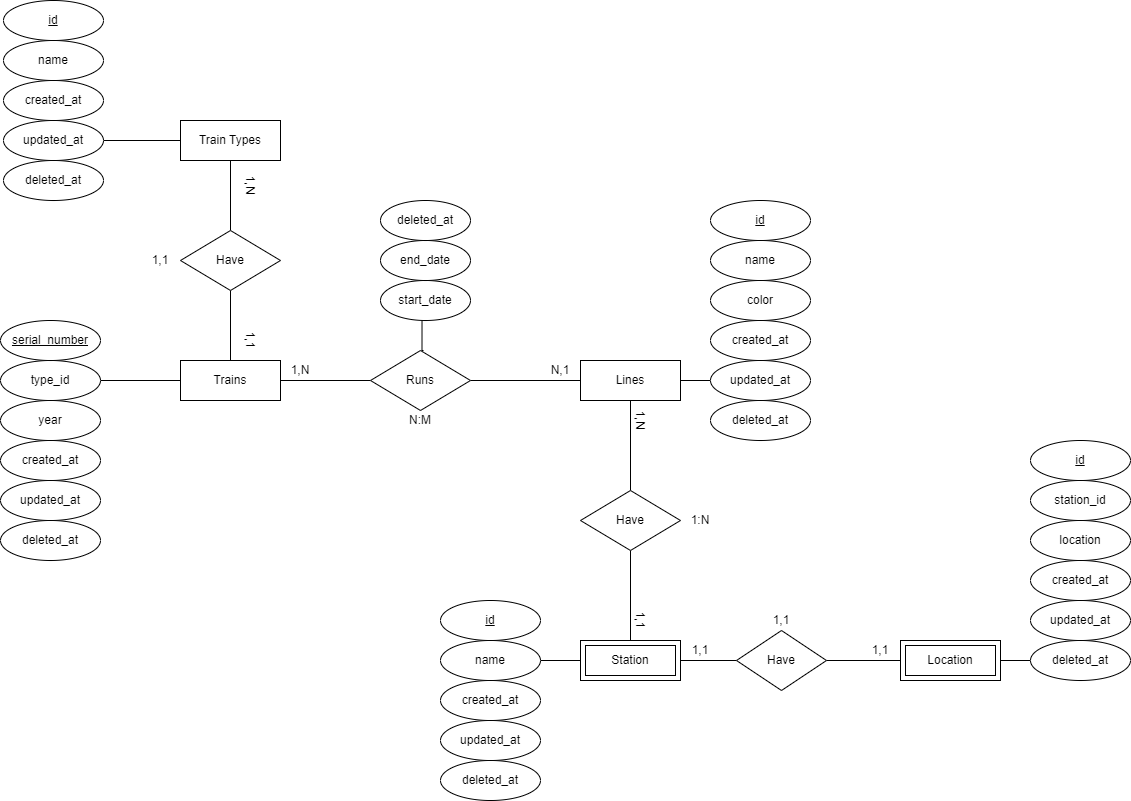

The diagram above was exported from draw.io. Its source (the exported page's mxGraphModel, read from the mxfile embedded in the PNG):
<mxGraphModel dx="2245" dy="2037" grid="1" gridSize="10" guides="1" tooltips="1" connect="1" arrows="1" fold="1" page="1" pageScale="1" pageWidth="827" pageHeight="1169" math="0" shadow="0">
  <root>
    <mxCell id="0" />
    <mxCell id="1" parent="0" />
    <mxCell id="r812NtlvMPiRMAVlbHMb-9" style="edgeStyle=orthogonalEdgeStyle;rounded=0;orthogonalLoop=1;jettySize=auto;html=1;entryX=1;entryY=0.5;entryDx=0;entryDy=0;endArrow=none;endFill=0;" parent="1" source="r812NtlvMPiRMAVlbHMb-4" target="r812NtlvMPiRMAVlbHMb-5" edge="1">
      <mxGeometry relative="1" as="geometry" />
    </mxCell>
    <mxCell id="r812NtlvMPiRMAVlbHMb-22" style="edgeStyle=orthogonalEdgeStyle;rounded=0;orthogonalLoop=1;jettySize=auto;html=1;entryX=0;entryY=0.5;entryDx=0;entryDy=0;endArrow=none;endFill=0;" parent="1" source="r812NtlvMPiRMAVlbHMb-4" target="r812NtlvMPiRMAVlbHMb-12" edge="1">
      <mxGeometry relative="1" as="geometry" />
    </mxCell>
    <mxCell id="r812NtlvMPiRMAVlbHMb-4" value="Trains" style="whiteSpace=wrap;html=1;align=center;" parent="1" vertex="1">
      <mxGeometry x="40" y="320" width="100" height="40" as="geometry" />
    </mxCell>
    <mxCell id="r812NtlvMPiRMAVlbHMb-5" value="type_id" style="ellipse;whiteSpace=wrap;html=1;align=center;" parent="1" vertex="1">
      <mxGeometry x="-140" y="320" width="100" height="40" as="geometry" />
    </mxCell>
    <mxCell id="r812NtlvMPiRMAVlbHMb-6" value="serial_number" style="ellipse;whiteSpace=wrap;html=1;align=center;fontStyle=4;" parent="1" vertex="1">
      <mxGeometry x="-140" y="280" width="100" height="40" as="geometry" />
    </mxCell>
    <mxCell id="r812NtlvMPiRMAVlbHMb-10" value="year" style="ellipse;whiteSpace=wrap;html=1;align=center;" parent="1" vertex="1">
      <mxGeometry x="-140" y="360" width="100" height="40" as="geometry" />
    </mxCell>
    <mxCell id="r812NtlvMPiRMAVlbHMb-38" style="edgeStyle=orthogonalEdgeStyle;rounded=0;orthogonalLoop=1;jettySize=auto;html=1;entryX=0.5;entryY=0;entryDx=0;entryDy=0;endArrow=none;endFill=0;" parent="1" source="r812NtlvMPiRMAVlbHMb-11" target="r812NtlvMPiRMAVlbHMb-37" edge="1">
      <mxGeometry relative="1" as="geometry" />
    </mxCell>
    <mxCell id="r812NtlvMPiRMAVlbHMb-40" style="edgeStyle=orthogonalEdgeStyle;rounded=0;orthogonalLoop=1;jettySize=auto;html=1;entryX=0;entryY=0.5;entryDx=0;entryDy=0;endArrow=none;endFill=0;" parent="1" source="r812NtlvMPiRMAVlbHMb-11" target="r812NtlvMPiRMAVlbHMb-17" edge="1">
      <mxGeometry relative="1" as="geometry" />
    </mxCell>
    <mxCell id="r812NtlvMPiRMAVlbHMb-11" value="Lines" style="whiteSpace=wrap;html=1;align=center;" parent="1" vertex="1">
      <mxGeometry x="440" y="320" width="100" height="40" as="geometry" />
    </mxCell>
    <mxCell id="r812NtlvMPiRMAVlbHMb-21" style="edgeStyle=orthogonalEdgeStyle;rounded=0;orthogonalLoop=1;jettySize=auto;html=1;entryX=0;entryY=0.5;entryDx=0;entryDy=0;endArrow=none;endFill=0;" parent="1" source="r812NtlvMPiRMAVlbHMb-12" target="r812NtlvMPiRMAVlbHMb-11" edge="1">
      <mxGeometry relative="1" as="geometry" />
    </mxCell>
    <mxCell id="r812NtlvMPiRMAVlbHMb-26" style="edgeStyle=orthogonalEdgeStyle;rounded=0;orthogonalLoop=1;jettySize=auto;html=1;entryX=0.428;entryY=0.974;entryDx=0;entryDy=0;entryPerimeter=0;endArrow=none;endFill=0;" parent="1" edge="1">
      <mxGeometry relative="1" as="geometry">
        <mxPoint x="283" y="310" as="sourcePoint" />
        <mxPoint x="281.52" y="278.96000000000004" as="targetPoint" />
      </mxGeometry>
    </mxCell>
    <mxCell id="r812NtlvMPiRMAVlbHMb-12" value="Runs" style="shape=rhombus;perimeter=rhombusPerimeter;whiteSpace=wrap;html=1;align=center;" parent="1" vertex="1">
      <mxGeometry x="230" y="310" width="100" height="60" as="geometry" />
    </mxCell>
    <mxCell id="r812NtlvMPiRMAVlbHMb-13" value="id" style="ellipse;whiteSpace=wrap;html=1;align=center;fontStyle=4;" parent="1" vertex="1">
      <mxGeometry x="570" y="160" width="100" height="40" as="geometry" />
    </mxCell>
    <mxCell id="r812NtlvMPiRMAVlbHMb-14" value="name" style="ellipse;whiteSpace=wrap;html=1;align=center;" parent="1" vertex="1">
      <mxGeometry x="570" y="200" width="100" height="40" as="geometry" />
    </mxCell>
    <mxCell id="r812NtlvMPiRMAVlbHMb-15" value="color" style="ellipse;whiteSpace=wrap;html=1;align=center;" parent="1" vertex="1">
      <mxGeometry x="570" y="240" width="100" height="40" as="geometry" />
    </mxCell>
    <mxCell id="r812NtlvMPiRMAVlbHMb-16" value="created_at" style="ellipse;whiteSpace=wrap;html=1;align=center;" parent="1" vertex="1">
      <mxGeometry x="570" y="280" width="100" height="40" as="geometry" />
    </mxCell>
    <mxCell id="r812NtlvMPiRMAVlbHMb-17" value="updated_at" style="ellipse;whiteSpace=wrap;html=1;align=center;" parent="1" vertex="1">
      <mxGeometry x="570" y="320" width="100" height="40" as="geometry" />
    </mxCell>
    <mxCell id="r812NtlvMPiRMAVlbHMb-19" value="start_date" style="ellipse;whiteSpace=wrap;html=1;align=center;" parent="1" vertex="1">
      <mxGeometry x="240" y="240" width="90" height="40" as="geometry" />
    </mxCell>
    <mxCell id="r812NtlvMPiRMAVlbHMb-23" value="1,N" style="text;html=1;strokeColor=none;fillColor=none;align=center;verticalAlign=middle;whiteSpace=wrap;rounded=0;" parent="1" vertex="1">
      <mxGeometry x="140" y="320" width="40" height="20" as="geometry" />
    </mxCell>
    <mxCell id="r812NtlvMPiRMAVlbHMb-24" value="N,1" style="text;html=1;strokeColor=none;fillColor=none;align=center;verticalAlign=middle;whiteSpace=wrap;rounded=0;" parent="1" vertex="1">
      <mxGeometry x="400" y="320" width="40" height="20" as="geometry" />
    </mxCell>
    <mxCell id="r812NtlvMPiRMAVlbHMb-25" value="N:M" style="text;html=1;strokeColor=none;fillColor=none;align=center;verticalAlign=middle;whiteSpace=wrap;rounded=0;" parent="1" vertex="1">
      <mxGeometry x="260" y="370" width="40" height="20" as="geometry" />
    </mxCell>
    <mxCell id="r812NtlvMPiRMAVlbHMb-27" value="end_date" style="ellipse;whiteSpace=wrap;html=1;align=center;" parent="1" vertex="1">
      <mxGeometry x="240" y="200" width="90" height="40" as="geometry" />
    </mxCell>
    <mxCell id="r812NtlvMPiRMAVlbHMb-28" value="created_at" style="ellipse;whiteSpace=wrap;html=1;align=center;" parent="1" vertex="1">
      <mxGeometry x="-140" y="400" width="100" height="40" as="geometry" />
    </mxCell>
    <mxCell id="r812NtlvMPiRMAVlbHMb-29" value="updated_at" style="ellipse;whiteSpace=wrap;html=1;align=center;" parent="1" vertex="1">
      <mxGeometry x="-140" y="440" width="100" height="40" as="geometry" />
    </mxCell>
    <mxCell id="r812NtlvMPiRMAVlbHMb-34" style="edgeStyle=orthogonalEdgeStyle;rounded=0;orthogonalLoop=1;jettySize=auto;html=1;entryX=1;entryY=0.5;entryDx=0;entryDy=0;endArrow=none;endFill=0;" parent="1" source="r812NtlvMPiRMAVlbHMb-30" target="r812NtlvMPiRMAVlbHMb-33" edge="1">
      <mxGeometry relative="1" as="geometry" />
    </mxCell>
    <mxCell id="r812NtlvMPiRMAVlbHMb-45" style="edgeStyle=orthogonalEdgeStyle;rounded=0;orthogonalLoop=1;jettySize=auto;html=1;entryX=0;entryY=0.5;entryDx=0;entryDy=0;endArrow=none;endFill=0;" parent="1" source="r812NtlvMPiRMAVlbHMb-30" target="r812NtlvMPiRMAVlbHMb-44" edge="1">
      <mxGeometry relative="1" as="geometry" />
    </mxCell>
    <mxCell id="r812NtlvMPiRMAVlbHMb-30" value="Station" style="shape=ext;margin=3;double=1;whiteSpace=wrap;html=1;align=center;" parent="1" vertex="1">
      <mxGeometry x="440" y="600" width="100" height="40" as="geometry" />
    </mxCell>
    <mxCell id="r812NtlvMPiRMAVlbHMb-31" value="id" style="ellipse;whiteSpace=wrap;html=1;align=center;fontStyle=4;" parent="1" vertex="1">
      <mxGeometry x="300" y="560" width="100" height="40" as="geometry" />
    </mxCell>
    <mxCell id="r812NtlvMPiRMAVlbHMb-63" style="edgeStyle=orthogonalEdgeStyle;rounded=0;orthogonalLoop=1;jettySize=auto;html=1;endArrow=none;endFill=0;" parent="1" source="r812NtlvMPiRMAVlbHMb-32" target="r812NtlvMPiRMAVlbHMb-62" edge="1">
      <mxGeometry relative="1" as="geometry" />
    </mxCell>
    <mxCell id="r812NtlvMPiRMAVlbHMb-32" value="Location" style="shape=ext;margin=3;double=1;whiteSpace=wrap;html=1;align=center;" parent="1" vertex="1">
      <mxGeometry x="760" y="600" width="100" height="40" as="geometry" />
    </mxCell>
    <mxCell id="r812NtlvMPiRMAVlbHMb-33" value="name" style="ellipse;whiteSpace=wrap;html=1;align=center;" parent="1" vertex="1">
      <mxGeometry x="300" y="600" width="100" height="40" as="geometry" />
    </mxCell>
    <mxCell id="r812NtlvMPiRMAVlbHMb-35" value="created_at" style="ellipse;whiteSpace=wrap;html=1;align=center;" parent="1" vertex="1">
      <mxGeometry x="300" y="640" width="100" height="40" as="geometry" />
    </mxCell>
    <mxCell id="r812NtlvMPiRMAVlbHMb-36" value="updated_at" style="ellipse;whiteSpace=wrap;html=1;align=center;" parent="1" vertex="1">
      <mxGeometry x="300" y="680" width="100" height="40" as="geometry" />
    </mxCell>
    <mxCell id="r812NtlvMPiRMAVlbHMb-39" style="edgeStyle=orthogonalEdgeStyle;rounded=0;orthogonalLoop=1;jettySize=auto;html=1;entryX=0.5;entryY=0;entryDx=0;entryDy=0;endArrow=none;endFill=0;" parent="1" source="r812NtlvMPiRMAVlbHMb-37" target="r812NtlvMPiRMAVlbHMb-30" edge="1">
      <mxGeometry relative="1" as="geometry" />
    </mxCell>
    <mxCell id="r812NtlvMPiRMAVlbHMb-37" value="Have" style="shape=rhombus;perimeter=rhombusPerimeter;whiteSpace=wrap;html=1;align=center;" parent="1" vertex="1">
      <mxGeometry x="440" y="450" width="100" height="60" as="geometry" />
    </mxCell>
    <mxCell id="r812NtlvMPiRMAVlbHMb-41" value="1:N" style="text;html=1;strokeColor=none;fillColor=none;align=center;verticalAlign=middle;whiteSpace=wrap;rounded=0;" parent="1" vertex="1">
      <mxGeometry x="540" y="470" width="40" height="20" as="geometry" />
    </mxCell>
    <mxCell id="r812NtlvMPiRMAVlbHMb-42" value="1,N" style="text;html=1;strokeColor=none;fillColor=none;align=center;verticalAlign=middle;whiteSpace=wrap;rounded=0;rotation=90;" parent="1" vertex="1">
      <mxGeometry x="480" y="370" width="40" height="20" as="geometry" />
    </mxCell>
    <mxCell id="r812NtlvMPiRMAVlbHMb-43" value="1,1" style="text;html=1;strokeColor=none;fillColor=none;align=center;verticalAlign=middle;whiteSpace=wrap;rounded=0;rotation=90;" parent="1" vertex="1">
      <mxGeometry x="480" y="570" width="40" height="20" as="geometry" />
    </mxCell>
    <mxCell id="r812NtlvMPiRMAVlbHMb-46" style="edgeStyle=orthogonalEdgeStyle;rounded=0;orthogonalLoop=1;jettySize=auto;html=1;entryX=0;entryY=0.5;entryDx=0;entryDy=0;endArrow=none;endFill=0;" parent="1" source="r812NtlvMPiRMAVlbHMb-44" target="r812NtlvMPiRMAVlbHMb-32" edge="1">
      <mxGeometry relative="1" as="geometry" />
    </mxCell>
    <mxCell id="r812NtlvMPiRMAVlbHMb-44" value="Have" style="shape=rhombus;perimeter=rhombusPerimeter;whiteSpace=wrap;html=1;align=center;" parent="1" vertex="1">
      <mxGeometry x="596" y="590" width="90" height="60" as="geometry" />
    </mxCell>
    <mxCell id="r812NtlvMPiRMAVlbHMb-53" value="deleted_at" style="ellipse;whiteSpace=wrap;html=1;align=center;" parent="1" vertex="1">
      <mxGeometry x="-140" y="480" width="100" height="40" as="geometry" />
    </mxCell>
    <mxCell id="r812NtlvMPiRMAVlbHMb-54" value="deleted_at" style="ellipse;whiteSpace=wrap;html=1;align=center;" parent="1" vertex="1">
      <mxGeometry x="300" y="720" width="100" height="40" as="geometry" />
    </mxCell>
    <mxCell id="r812NtlvMPiRMAVlbHMb-55" value="deleted_at" style="ellipse;whiteSpace=wrap;html=1;align=center;" parent="1" vertex="1">
      <mxGeometry x="570" y="360" width="100" height="40" as="geometry" />
    </mxCell>
    <mxCell id="r812NtlvMPiRMAVlbHMb-57" value="id" style="ellipse;whiteSpace=wrap;html=1;align=center;fontStyle=4;" parent="1" vertex="1">
      <mxGeometry x="890" y="400" width="100" height="40" as="geometry" />
    </mxCell>
    <mxCell id="r812NtlvMPiRMAVlbHMb-58" value="station_id" style="ellipse;whiteSpace=wrap;html=1;align=center;" parent="1" vertex="1">
      <mxGeometry x="890" y="440" width="100" height="40" as="geometry" />
    </mxCell>
    <mxCell id="r812NtlvMPiRMAVlbHMb-59" value="location" style="ellipse;whiteSpace=wrap;html=1;align=center;" parent="1" vertex="1">
      <mxGeometry x="890" y="480" width="100" height="40" as="geometry" />
    </mxCell>
    <mxCell id="r812NtlvMPiRMAVlbHMb-60" value="created_at" style="ellipse;whiteSpace=wrap;html=1;align=center;" parent="1" vertex="1">
      <mxGeometry x="890" y="520" width="100" height="40" as="geometry" />
    </mxCell>
    <mxCell id="r812NtlvMPiRMAVlbHMb-61" value="updated_at" style="ellipse;whiteSpace=wrap;html=1;align=center;" parent="1" vertex="1">
      <mxGeometry x="890" y="560" width="100" height="40" as="geometry" />
    </mxCell>
    <mxCell id="r812NtlvMPiRMAVlbHMb-62" value="deleted_at" style="ellipse;whiteSpace=wrap;html=1;align=center;" parent="1" vertex="1">
      <mxGeometry x="890" y="600" width="100" height="40" as="geometry" />
    </mxCell>
    <mxCell id="r812NtlvMPiRMAVlbHMb-64" value="1,1" style="text;html=1;strokeColor=none;fillColor=none;align=center;verticalAlign=middle;whiteSpace=wrap;rounded=0;" parent="1" vertex="1">
      <mxGeometry x="540" y="600" width="40" height="20" as="geometry" />
    </mxCell>
    <mxCell id="r812NtlvMPiRMAVlbHMb-65" value="1,1" style="text;html=1;strokeColor=none;fillColor=none;align=center;verticalAlign=middle;whiteSpace=wrap;rounded=0;" parent="1" vertex="1">
      <mxGeometry x="621" y="570" width="40" height="20" as="geometry" />
    </mxCell>
    <mxCell id="r812NtlvMPiRMAVlbHMb-66" value="1,1" style="text;html=1;strokeColor=none;fillColor=none;align=center;verticalAlign=middle;whiteSpace=wrap;rounded=0;" parent="1" vertex="1">
      <mxGeometry x="720" y="600" width="40" height="20" as="geometry" />
    </mxCell>
    <mxCell id="r812NtlvMPiRMAVlbHMb-84" value="deleted_at" style="ellipse;whiteSpace=wrap;html=1;align=center;" parent="1" vertex="1">
      <mxGeometry x="240" y="160" width="90" height="40" as="geometry" />
    </mxCell>
    <mxCell id="FgZW5gYh53v1Wyp1H8NT-6" style="edgeStyle=orthogonalEdgeStyle;rounded=0;orthogonalLoop=1;jettySize=auto;html=1;entryX=0.5;entryY=0;entryDx=0;entryDy=0;endArrow=none;endFill=0;" parent="1" source="FgZW5gYh53v1Wyp1H8NT-1" target="FgZW5gYh53v1Wyp1H8NT-5" edge="1">
      <mxGeometry relative="1" as="geometry" />
    </mxCell>
    <mxCell id="FgZW5gYh53v1Wyp1H8NT-14" style="edgeStyle=orthogonalEdgeStyle;rounded=0;orthogonalLoop=1;jettySize=auto;html=1;entryX=1;entryY=0.5;entryDx=0;entryDy=0;endArrow=none;endFill=0;" parent="1" source="FgZW5gYh53v1Wyp1H8NT-1" target="FgZW5gYh53v1Wyp1H8NT-12" edge="1">
      <mxGeometry relative="1" as="geometry" />
    </mxCell>
    <mxCell id="FgZW5gYh53v1Wyp1H8NT-1" value="Train Types" style="whiteSpace=wrap;html=1;align=center;" parent="1" vertex="1">
      <mxGeometry x="40" y="80" width="100" height="40" as="geometry" />
    </mxCell>
    <mxCell id="FgZW5gYh53v1Wyp1H8NT-2" value="id" style="ellipse;whiteSpace=wrap;html=1;align=center;fontStyle=4;" parent="1" vertex="1">
      <mxGeometry x="-137" y="-40" width="100" height="40" as="geometry" />
    </mxCell>
    <mxCell id="FgZW5gYh53v1Wyp1H8NT-3" value="name" style="ellipse;whiteSpace=wrap;html=1;align=center;" parent="1" vertex="1">
      <mxGeometry x="-137" width="100" height="40" as="geometry" />
    </mxCell>
    <mxCell id="FgZW5gYh53v1Wyp1H8NT-7" style="edgeStyle=orthogonalEdgeStyle;rounded=0;orthogonalLoop=1;jettySize=auto;html=1;entryX=0.5;entryY=0;entryDx=0;entryDy=0;endArrow=none;endFill=0;" parent="1" source="FgZW5gYh53v1Wyp1H8NT-5" target="r812NtlvMPiRMAVlbHMb-4" edge="1">
      <mxGeometry relative="1" as="geometry" />
    </mxCell>
    <mxCell id="FgZW5gYh53v1Wyp1H8NT-5" value="Have" style="shape=rhombus;perimeter=rhombusPerimeter;whiteSpace=wrap;html=1;align=center;" parent="1" vertex="1">
      <mxGeometry x="40" y="190" width="100" height="60" as="geometry" />
    </mxCell>
    <mxCell id="FgZW5gYh53v1Wyp1H8NT-8" value="1,N" style="text;html=1;strokeColor=none;fillColor=none;align=center;verticalAlign=middle;whiteSpace=wrap;rounded=0;rotation=90;" parent="1" vertex="1">
      <mxGeometry x="90" y="130" width="40" height="30" as="geometry" />
    </mxCell>
    <mxCell id="FgZW5gYh53v1Wyp1H8NT-9" value="1,1" style="text;html=1;strokeColor=none;fillColor=none;align=center;verticalAlign=middle;whiteSpace=wrap;rounded=0;rotation=90;" parent="1" vertex="1">
      <mxGeometry x="90" y="285" width="40" height="30" as="geometry" />
    </mxCell>
    <mxCell id="FgZW5gYh53v1Wyp1H8NT-10" value="1,1" style="text;html=1;strokeColor=none;fillColor=none;align=center;verticalAlign=middle;whiteSpace=wrap;rounded=0;rotation=0;" parent="1" vertex="1">
      <mxGeometry y="205" width="40" height="30" as="geometry" />
    </mxCell>
    <mxCell id="FgZW5gYh53v1Wyp1H8NT-11" value="created_at" style="ellipse;whiteSpace=wrap;html=1;align=center;" parent="1" vertex="1">
      <mxGeometry x="-137" y="40" width="100" height="40" as="geometry" />
    </mxCell>
    <mxCell id="FgZW5gYh53v1Wyp1H8NT-12" value="updated_at" style="ellipse;whiteSpace=wrap;html=1;align=center;" parent="1" vertex="1">
      <mxGeometry x="-137" y="80" width="100" height="40" as="geometry" />
    </mxCell>
    <mxCell id="FgZW5gYh53v1Wyp1H8NT-13" value="deleted_at" style="ellipse;whiteSpace=wrap;html=1;align=center;" parent="1" vertex="1">
      <mxGeometry x="-137" y="120" width="100" height="40" as="geometry" />
    </mxCell>
  </root>
</mxGraphModel>